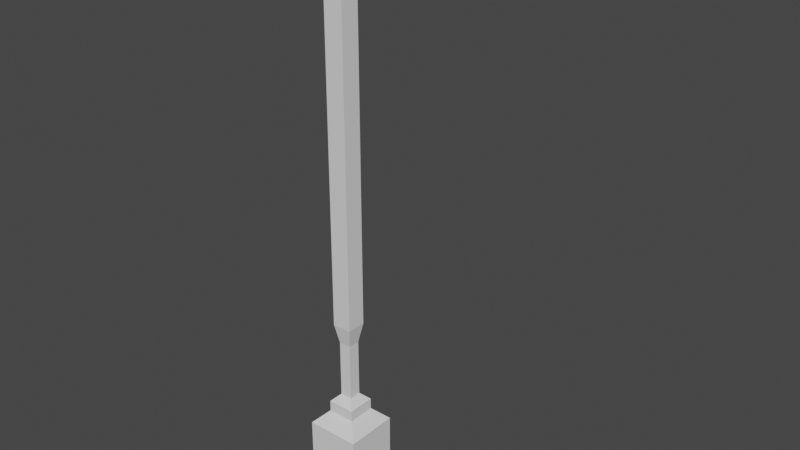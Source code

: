 # Source: Light_pole.blend  (saved by Blender 3.3.6; exported with 4.5.12 LTS)
import bpy
from mathutils import Matrix  # noqa: F401  (used for matrix-valued properties, if any)

bpy.ops.wm.read_factory_settings(use_empty=True)
scene = bpy.context.scene
scene.name = 'Scene'

# ---- collections
col_collection = bpy.data.collections.new('Collection'); scene.collection.children.link(col_collection)

# ---- materials (node trees are filled in below, after node groups)
mat_material = bpy.data.materials.new('Material')
mat_material.alpha_threshold = 0.0
mat_material.use_transparent_shadow = False
mat_material.roughness = 0.5
mat_material.line_color = (0.0, 0.0, 0.0, 1.0)

# ---- material node trees
mat_material.use_nodes = True; mat_material.node_tree.nodes.clear()
_N = mat_material.node_tree.nodes; _L = mat_material.node_tree.links
n0 = _N.new('ShaderNodeOutputMaterial'); n0.name = 'Material Output'; n0.location = (300, 300)
n1 = _N.new('ShaderNodeBsdfPrincipled'); n1.name = 'Principled BSDF'; n1.location = (10, 300)
n1.distribution = 'GGX'
n1.subsurface_method = 'RANDOM_WALK_SKIN'
n1.inputs[3].default_value = 1.45
n1.inputs[27].default_value = (0.0, 0.0, 0.0, 1.0)
n1.inputs[28].default_value = 1.0
_L.new(n1.outputs[0], n0.inputs[0])
n0.is_active_output = True

# ---- world
world_world = bpy.data.worlds.new('World'); scene.world = world_world
world_world.use_nodes = True; world_world.node_tree.nodes.clear()
_N = world_world.node_tree.nodes; _L = world_world.node_tree.links
n0 = _N.new('ShaderNodeOutputWorld'); n0.name = 'World Output'; n0.location = (300, 300)
n1 = _N.new('ShaderNodeBackground'); n1.name = 'Background'; n1.location = (10, 300)
n1.inputs[0].default_value = (0.05088, 0.05088, 0.05088, 1.0)
_L.new(n1.outputs[0], n0.inputs[0])
n0.is_active_output = True
world_world.color = (0.05088, 0.05088, 0.05088)
world_world.use_sun_shadow = False
world_world.sun_shadow_jitter_overblur = 0.0

# ---- meshes
me_cube = bpy.data.meshes.new('Cube')
me_cube.from_pydata([(0.1123, 0.1123, 1.942), (0.5, 0.5, -0.5), (-0.1123, 0.1123, 1.942), (0.5, -0.5, -0.5), (-0.1123, -0.1123, 1.942), (-0.5, 0.5, -0.5), (0.1123, -0.1123, 1.942), (-0.5, -0.5, -0.5), (0.2567, 0.2567, 0.5), (0.5, 0.5, 0.2567), (0.2567, -0.2567, 0.5), (0.5, -0.5, 0.2567), (-0.2567, 0.2567, 0.5), (-0.5, 0.5, 0.2567), (-0.2567, -0.2567, 0.5), (-0.5, -0.5, 0.2567), (-0.1123, 0.1123, 0.8517), (-0.2567, 0.2567, 0.7073), (0.1123, 0.1123, 0.8517), (0.2567, 0.2567, 0.7073), (-0.1123, -0.1123, 0.8517), (-0.2567, -0.2567, 0.7073), (0.1123, -0.1123, 0.8517), (0.2567, -0.2567, 0.7073), (0.1796, -0.1796, 2.313), (-0.1796, -0.1796, 2.313), (-0.1796, 0.1796, 2.313), (0.1796, 0.1796, 2.313), (0.1796, -0.1796, 7.49), (-0.1796, -0.1796, 7.49), (-0.1796, 0.1796, 7.49), (0.1796, 0.1796, 7.49), (-0.1796, -0.1796, 9.354), (-0.1796, 0.1796, 9.354), (0.1796, -0.1796, 9.751), (0.1796, 0.1796, 9.751), (2.515, 0.07118, 9.354), (2.515, -0.07118, 9.354), (2.406, 0.1796, 9.751), (2.406, -0.1796, 9.751), (0.1796, -0.1796, 9.549), (-0.01459, -0.1796, 9.354), (-0.01459, 0.1796, 9.354), (0.1796, 0.1796, 9.549), (0.1796, -0.1796, 9.071), (0.2428, -0.1796, 9.223), (0.1164, -0.1796, 9.223), (0.3107, -0.1796, 9.291), (0.4633, -0.1796, 9.354), (0.3107, -0.1796, 9.417), (0.4633, 0.1796, 9.354), (0.3107, 0.1796, 9.291), (0.3107, 0.1796, 9.417), (0.2428, 0.1796, 9.223), (0.1796, 0.1796, 9.071), (0.1164, 0.1796, 9.223), (0.06223, -0.1796, 9.751), (-0.07445, -0.1796, 9.695), (-0.123, -0.1796, 9.646), (-0.1796, -0.1796, 9.509), (-0.1796, 0.1796, 9.509), (-0.123, 0.1796, 9.646), (-0.07445, 0.1796, 9.695), (0.06223, 0.1796, 9.751), (2.406, 0.1796, 9.354), (2.406, -0.1796, 9.354), (2.406, 0.1796, 9.751), (2.406, -0.1796, 9.751), (2.644, 0.07118, 9.354), (2.644, -0.07118, 9.354), (2.752, 0.1796, 9.751), (2.752, -0.1796, 9.751), (2.406, 0.1796, 9.354), (2.406, -0.1796, 9.354), (2.752, 0.1796, 9.354), (2.752, -0.1796, 9.354), (2.515, 0.07118, 9.092), (2.515, -0.07118, 9.092), (2.644, 0.07118, 9.092), (2.644, -0.07118, 9.092), (2.34, 0.2634, 8.95), (2.34, -0.2634, 8.95), (2.819, 0.2634, 8.95), (2.819, -0.2634, 8.95), (2.34, 0.2634, 8.655), (2.429, 0.1745, 8.616), (2.429, -0.1745, 8.616), (2.34, -0.2634, 8.655), (2.73, 0.1745, 8.616), (2.819, 0.2634, 8.655), (2.819, -0.2634, 8.655), (2.73, -0.1745, 8.616), (2.379, 0.2242, 8.616), (2.379, -0.2242, 8.616), (2.779, -0.2242, 8.616), (2.779, 0.2242, 8.616), (2.429, 0.1745, 8.787), (2.429, -0.1745, 8.787), (2.73, -0.1745, 8.787), (2.73, 0.1745, 8.787)], [], [(3, 11, 15, 7), (7, 15, 13, 5), (8, 12, 17, 19), (5, 1, 3, 7), (16, 20, 4, 2), (1, 9, 11, 3), (10, 14, 15, 11), (8, 10, 11, 9), (14, 12, 13, 15), (12, 8, 9, 13), (5, 13, 9, 1), (14, 10, 23, 21), (2, 4, 25, 26), (10, 8, 19, 23), (22, 20, 21, 23), (20, 16, 17, 21), (16, 18, 19, 17), (18, 22, 23, 19), (12, 14, 21, 17), (18, 16, 2, 0), (20, 22, 6, 4), (22, 18, 0, 6), (27, 26, 30, 31), (4, 6, 24, 25), (6, 0, 27, 24), (0, 2, 26, 27), (30, 29, 32, 33), (26, 25, 29, 30), (25, 24, 28, 29), (24, 27, 31, 28), (29, 28, 44, 46, 41, 32), (52, 51, 53, 55, 42, 43), (31, 30, 33, 42, 55, 54), (43, 42, 33, 60, 61, 62, 63, 35), (48, 50, 64, 65), (39, 73, 75, 71), (34, 40, 49, 48, 65, 67), (35, 34, 67, 66), (51, 47, 45, 53), (50, 52, 43, 35, 66, 64), (28, 31, 54, 44), (33, 32, 59, 60), (44, 45, 46), (47, 48, 49), (50, 51, 52), (53, 54, 55), (50, 48, 47, 51), (44, 54, 53, 45), (46, 45, 47, 49, 40, 41), (35, 63, 56, 34), (57, 62, 61, 58), (56, 63, 62, 57), (60, 59, 58, 61), (32, 41, 40, 34, 56, 57, 58, 59), (72, 73, 65, 64), (39, 38, 66, 67), (38, 72, 64, 66), (73, 39, 67, 65), (75, 74, 70, 71), (38, 39, 71, 70), (72, 38, 70, 74), (69, 37, 77, 79), (36, 37, 73, 72), (69, 68, 74, 75), (37, 69, 75, 73), (68, 36, 72, 74), (76, 78, 82, 80), (37, 36, 76, 77), (36, 68, 78, 76), (68, 69, 79, 78), (83, 81, 87, 90), (78, 79, 83, 82), (79, 77, 81, 83), (77, 76, 80, 81), (80, 82, 89, 84), (82, 83, 90, 89), (85, 88, 99, 96), (92, 93, 87, 84), (89, 90, 94, 95), (93, 94, 90, 87), (95, 92, 84, 89), (81, 80, 84, 87), (85, 86, 93, 92), (91, 88, 95, 94), (86, 91, 94, 93), (88, 85, 92, 95), (97, 96, 99, 98), (88, 91, 98, 99), (91, 86, 97, 98), (86, 85, 96, 97)])
_uv = me_cube.uv_layers.new(name='UVMap')
_uv.uv.foreach_set('vector', [0.375, 0.75, 0.5642, 0.75, 0.5642, 1.0, 0.375, 1.0, 0.375, 0.0, 0.5642, 0.0, 0.5642, 0.25, 0.375, 0.25, 0.6858, 0.5608, 0.8142, 0.5608, 0.8142, 0.5608, 0.6858, 0.5608, 0.125, 0.5, 0.375, 0.5, 0.375, 0.75, 0.125, 0.75, 0.7781, 0.5969, 0.7781, 0.6531, 0.7781, 0.6531, 0.7781, 0.5969, 0.375, 0.5, 0.5642, 0.5, 0.5642, 0.75, 0.375, 0.75, 0.6858, 0.6892, 0.8142, 0.6892, 0.875, 0.75, 0.625, 0.75, 0.6858, 0.5608, 0.6858, 0.6892, 0.5642, 0.75, 0.5642, 0.5, 0.8142, 0.6892, 0.8142, 0.5608, 0.875, 0.5, 0.875, 0.75, 0.8142, 0.5608, 0.6858, 0.5608, 0.625, 0.5, 0.875, 0.5, 0.375, 0.25, 0.5642, 0.25, 0.5642, 0.5, 0.375, 0.5, 0.8142, 0.6892, 0.6858, 0.6892, 0.6858, 0.6892, 0.8142, 0.6892, 0.7781, 0.5969, 0.7781, 0.6531, 0.7781, 0.6531, 0.7781, 0.5969, 0.6858, 0.6892, 0.6858, 0.5608, 0.6858, 0.5608, 0.6858, 0.6892, 0.7219, 0.6531, 0.7781, 0.6531, 0.8142, 0.6892, 0.6858, 0.6892, 0.7781, 0.6531, 0.7781, 0.5969, 0.8142, 0.5608, 0.8142, 0.6892, 0.7781, 0.5969, 0.7219, 0.5969, 0.6858, 0.5608, 0.8142, 0.5608, 0.7219, 0.5969, 0.7219, 0.6531, 0.6858, 0.6892, 0.6858, 0.5608, 0.8142, 0.5608, 0.8142, 0.6892, 0.8142, 0.6892, 0.8142, 0.5608, 0.7219, 0.5969, 0.7781, 0.5969, 0.7781, 0.5969, 0.7219, 0.5969, 0.7781, 0.6531, 0.7219, 0.6531, 0.7219, 0.6531, 0.7781, 0.6531, 0.7219, 0.6531, 0.7219, 0.5969, 0.7219, 0.5969, 0.7219, 0.6531, 0.7219, 0.5969, 0.7781, 0.5969, 0.7781, 0.5969, 0.7219, 0.5969, 0.7781, 0.6531, 0.7219, 0.6531, 0.7219, 0.6531, 0.7781, 0.6531, 0.7219, 0.6531, 0.7219, 0.5969, 0.7219, 0.5969, 0.7219, 0.6531, 0.7219, 0.5969, 0.7781, 0.5969, 0.7781, 0.5969, 0.7219, 0.5969, 0.7781, 0.5969, 0.7781, 0.6531, 0.7781, 0.6531, 0.7781, 0.5969, 0.7781, 0.5969, 0.7781, 0.6531, 0.7781, 0.6531, 0.7781, 0.5969, 0.7781, 0.6531, 0.7219, 0.6531, 0.7219, 0.6531, 0.7781, 0.6531, 0.7219, 0.6531, 0.7219, 0.5969, 0.7219, 0.5969, 0.7219, 0.6531, 0.7781, 0.6531, 0.7219, 0.6531, 0.7219, 0.6531, 0.7318, 0.6531, 0.7523, 0.6531, 0.7781, 0.6531, 0.7219, 0.5969, 0.7219, 0.5969, 0.7219, 0.5969, 0.7318, 0.5969, 0.7523, 0.5969, 0.7219, 0.5969, 0.7219, 0.5969, 0.7781, 0.5969, 0.7781, 0.5969, 0.7523, 0.5969, 0.7318, 0.5969, 0.7219, 0.5969, 0.7219, 0.5969, 0.7523, 0.5969, 0.7781, 0.5969, 0.7781, 0.5969, 0.7692, 0.5969, 0.7616, 0.5969, 0.7403, 0.5969, 0.7219, 0.5969, 0.7219, 0.6531, 0.7219, 0.5969, 0.7219, 0.5969, 0.7219, 0.6531, 0.7219, 0.6531, 0.7219, 0.6531, 0.7219, 0.6531, 0.7219, 0.6531, 0.7219, 0.6531, 0.7219, 0.6531, 0.7219, 0.6531, 0.7219, 0.6531, 0.7219, 0.6531, 0.7219, 0.6531, 0.7219, 0.5969, 0.7219, 0.6531, 0.7219, 0.6531, 0.7219, 0.5969, 0.7219, 0.5969, 0.7219, 0.6531, 0.7219, 0.6531, 0.7219, 0.5969, 0.7219, 0.5969, 0.7219, 0.5969, 0.7219, 0.5969, 0.7219, 0.5969, 0.7219, 0.5969, 0.7219, 0.5969, 0.7219, 0.6531, 0.7219, 0.5969, 0.7219, 0.5969, 0.7219, 0.6531, 0.7781, 0.5969, 0.7781, 0.6531, 0.7781, 0.6531, 0.7781, 0.5969, 0.7219, 0.6531, 0.7219, 0.6531, 0.7318, 0.6531, 0.7219, 0.6531, 0.7219, 0.6531, 0.7219, 0.6531, 0.7219, 0.5969, 0.7219, 0.5969, 0.7219, 0.5969, 0.7219, 0.5969, 0.7219, 0.5969, 0.7318, 0.5969, 0.7219, 0.5969, 0.7219, 0.6531, 0.7219, 0.6531, 0.7219, 0.5969, 0.7219, 0.6531, 0.7219, 0.5969, 0.7219, 0.5969, 0.7219, 0.6531, 0.7318, 0.6531, 0.7219, 0.6531, 0.7219, 0.6531, 0.7219, 0.6531, 0.7219, 0.6531, 0.7523, 0.6531, 0.7219, 0.5969, 0.7403, 0.5969, 0.7403, 0.6531, 0.7219, 0.6531, 0.7616, 0.6531, 0.7616, 0.5969, 0.7692, 0.5969, 0.7692, 0.6531, 0.7403, 0.6531, 0.7403, 0.5969, 0.7616, 0.5969, 0.7616, 0.6531, 0.7781, 0.5969, 0.7781, 0.6531, 0.7692, 0.6531, 0.7692, 0.5969, 0.7781, 0.6531, 0.7523, 0.6531, 0.7219, 0.6531, 0.7219, 0.6531, 0.7403, 0.6531, 0.7616, 0.6531, 0.7692, 0.6531, 0.7781, 0.6531, 0.7219, 0.5969, 0.7219, 0.6531, 0.7219, 0.6531, 0.7219, 0.5969, 0.7219, 0.6531, 0.7219, 0.5969, 0.7219, 0.5969, 0.7219, 0.6531, 0.0, 0.0, 0.0, 0.0, 0.0, 0.0, 0.0, 0.0, 0.0, 0.0, 0.0, 0.0, 0.0, 0.0, 0.0, 0.0, 0.7219, 0.6531, 0.7219, 0.5969, 0.7219, 0.5969, 0.7219, 0.6531, 0.7219, 0.5969, 0.7219, 0.6531, 0.7219, 0.6531, 0.7219, 0.5969, 0.7219, 0.5969, 0.7219, 0.5969, 0.7219, 0.5969, 0.7219, 0.5969, 0.7219, 0.6361, 0.7219, 0.6361, 0.7219, 0.6361, 0.7219, 0.6361, 0.7219, 0.6139, 0.7219, 0.6361, 0.7219, 0.6531, 0.7219, 0.5969, 0.7219, 0.6361, 0.7219, 0.6139, 0.7219, 0.5969, 0.7219, 0.6531, 0.7219, 0.6361, 0.7219, 0.6361, 0.7219, 0.6531, 0.7219, 0.6531, 0.7219, 0.6139, 0.7219, 0.6139, 0.7219, 0.5969, 0.7219, 0.5969, 0.7219, 0.6139, 0.7219, 0.6139, 0.7219, 0.6139, 0.7219, 0.6139, 0.7219, 0.6361, 0.7219, 0.6139, 0.7219, 0.6139, 0.7219, 0.6361, 0.7219, 0.6139, 0.7219, 0.6139, 0.7219, 0.6139, 0.7219, 0.6139, 0.7219, 0.6139, 0.7219, 0.6361, 0.7219, 0.6361, 0.7219, 0.6139, 0.7219, 0.6361, 0.7219, 0.6361, 0.7219, 0.6361, 0.7219, 0.6361, 0.7219, 0.6139, 0.7219, 0.6361, 0.7219, 0.6361, 0.7219, 0.6139, 0.7219, 0.6361, 0.7219, 0.6361, 0.7219, 0.6361, 0.7219, 0.6361, 0.7219, 0.6361, 0.7219, 0.6139, 0.7219, 0.6139, 0.7219, 0.6361, 0.7219, 0.6139, 0.7219, 0.6139, 0.7219, 0.6139, 0.7219, 0.6139, 0.7219, 0.6139, 0.7219, 0.6361, 0.7219, 0.6361, 0.7219, 0.6139, 0.7219, 0.6176, 0.7219, 0.6176, 0.7219, 0.6176, 0.7219, 0.6176, 0.7219, 0.6155, 0.7219, 0.6345, 0.7219, 0.6361, 0.7219, 0.6139, 0.7219, 0.6139, 0.7219, 0.6361, 0.7219, 0.6345, 0.7219, 0.6155, 0.7219, 0.6345, 0.7219, 0.6345, 0.7219, 0.6361, 0.7219, 0.6361, 0.7219, 0.6155, 0.7219, 0.6155, 0.7219, 0.6139, 0.7219, 0.6139, 0.7219, 0.6361, 0.7219, 0.6139, 0.7219, 0.6139, 0.7219, 0.6361, 0.7219, 0.6176, 0.7219, 0.6324, 0.7219, 0.6345, 0.7219, 0.6155, 0.7219, 0.6324, 0.7219, 0.6176, 0.7219, 0.6155, 0.7219, 0.6345, 0.7219, 0.6324, 0.7219, 0.6324, 0.7219, 0.6345, 0.7219, 0.6345, 0.7219, 0.6176, 0.7219, 0.6176, 0.7219, 0.6155, 0.7219, 0.6155, 0.7219, 0.6324, 0.7219, 0.6176, 0.7219, 0.6176, 0.7219, 0.6324, 0.7219, 0.6176, 0.7219, 0.6324, 0.7219, 0.6324, 0.7219, 0.6176, 0.7219, 0.6324, 0.7219, 0.6324, 0.7219, 0.6324, 0.7219, 0.6324, 0.7219, 0.6324, 0.7219, 0.6176, 0.7219, 0.6176, 0.7219, 0.6324])
me_cube.materials.append(mat_material)
me_cube.use_mirror_vertex_groups = False
me_cube.update()
me_cube_001 = bpy.data.meshes.new('Cube.001')
me_cube_001.from_pydata([(2.374, -0.2277, 8.623), (2.374, -0.2277, 8.796), (2.374, 0.2304, 8.623), (2.374, 0.2304, 8.796), (2.784, -0.2277, 8.623), (2.784, -0.2277, 8.796), (2.784, 0.2304, 8.623), (2.784, 0.2304, 8.796)], [], [(0, 1, 3, 2), (2, 3, 7, 6), (6, 7, 5, 4), (4, 5, 1, 0), (2, 6, 4, 0)])
_uv = me_cube_001.uv_layers.new(name='UVMap')
_uv.uv.foreach_set('vector', [0.375, 0.0, 0.625, 0.0, 0.625, 0.25, 0.375, 0.25, 0.375, 0.25, 0.625, 0.25, 0.625, 0.5, 0.375, 0.5, 0.375, 0.5, 0.625, 0.5, 0.625, 0.75, 0.375, 0.75, 0.375, 0.75, 0.625, 0.75, 0.625, 1.0, 0.375, 1.0, 0.125, 0.5, 0.375, 0.5, 0.375, 0.75, 0.125, 0.75])
me_cube_001.update()

# ---- objects
ob_cube = bpy.data.objects.new('Cube', me_cube)
ob_cube_001 = bpy.data.objects.new('Cube.001', me_cube_001)

# ---- transforms, parenting, visibility, modifiers, constraints
ob_cube.location = (0.0, 0.0, 0.0)
ob_cube.lock_rotations_4d = False
ob_cube.empty_display_type = 'ARROWS'
ob_cube.lineart.crease_threshold = 0.0
ob_cube_001.location = (0.0, 0.0, 0.0)

# ---- collection membership
col_collection.objects.link(ob_cube)
col_collection.objects.link(ob_cube_001)

# ---- scene / render settings (as saved in the file)
scene.frame_start = 1; scene.frame_end = 250; scene.frame_set(1)
scene.render.engine = 'BLENDER_EEVEE_NEXT'
scene.cycles.sampling_pattern = 'TABULATED_SOBOL'
scene.cycles.use_light_tree = False
scene.view_settings.view_transform = 'Filmic'
bpy.context.view_layer.update()

# ---- added for rendering (the .blend has no active camera and no usable light): camera, sun
cam_auto = bpy.data.cameras.new('AutoCamera')
cam_auto.lens = 50.0
cam_auto.sensor_width = 36.0
cam_auto.clip_end = 1000.0
ob_auto_camera = bpy.data.objects.new('AutoCamera', cam_auto)
scene.collection.objects.link(ob_auto_camera)
ob_auto_camera.location = (11.1713, -12.0145, 12.6352)
ob_auto_camera.rotation_euler = (1.09748, -7.21219e-08, 0.694738)
scene.camera = ob_auto_camera
light_auto_sun = bpy.data.lights.new('AutoSun', 'SUN')
light_auto_sun.energy = 3.0
light_auto_sun.angle = 0.0523599
ob_auto_sun = bpy.data.objects.new('AutoSun', light_auto_sun)
scene.collection.objects.link(ob_auto_sun)
ob_auto_sun.rotation_euler = (0.872665, 0.174533, 0.523599)
bpy.context.view_layer.update()
